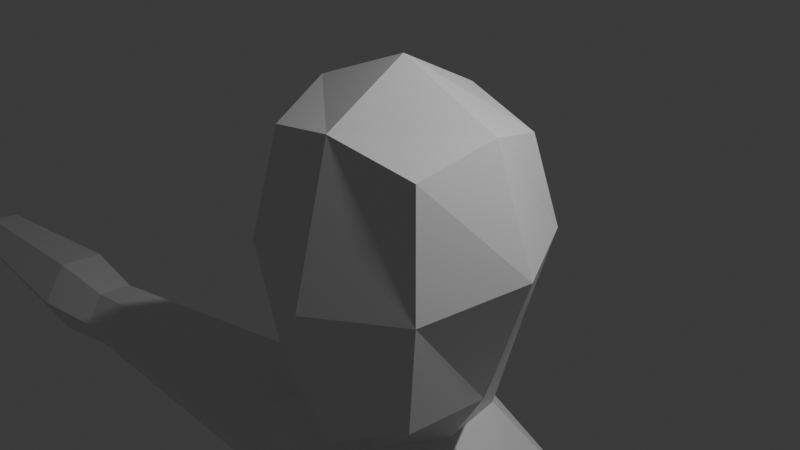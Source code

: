 # Source: lowpoly-head.blend  (saved by Blender 4.0.36; exported with 4.5.12 LTS)
import bpy
from mathutils import Matrix  # noqa: F401  (used for matrix-valued properties, if any)

bpy.ops.wm.read_factory_settings(use_empty=True)
scene = bpy.context.scene
scene.name = 'Scene'

# ---- collections
col_collection = bpy.data.collections.new('Collection'); scene.collection.children.link(col_collection)

# ---- materials (node trees are filled in below, after node groups)
mat_material = bpy.data.materials.new('Material')
mat_material.alpha_threshold = 0.0
mat_material.use_transparent_shadow = False
mat_material.roughness = 0.5
mat_material.line_color = (0.0, 0.0, 0.0, 1.0)

# ---- material node trees
mat_material.use_nodes = True; mat_material.node_tree.nodes.clear()
_N = mat_material.node_tree.nodes; _L = mat_material.node_tree.links
n0 = _N.new('ShaderNodeOutputMaterial'); n0.name = 'Material Output'; n0.location = (300, 300)
n1 = _N.new('ShaderNodeBsdfPrincipled'); n1.name = 'Principled BSDF'; n1.location = (10, 300)
n1.inputs[3].default_value = 1.45
_L.new(n1.outputs[0], n0.inputs[0])
n0.is_active_output = True

# ---- world
world_world = bpy.data.worlds.new('World'); scene.world = world_world
world_world.use_nodes = True; world_world.node_tree.nodes.clear()
_N = world_world.node_tree.nodes; _L = world_world.node_tree.links
n0 = _N.new('ShaderNodeOutputWorld'); n0.name = 'World Output'; n0.location = (300, 300)
n1 = _N.new('ShaderNodeBackground'); n1.name = 'Background'; n1.location = (10, 300)
n1.inputs[0].default_value = (0.05088, 0.05088, 0.05088, 1.0)
_L.new(n1.outputs[0], n0.inputs[0])
n0.is_active_output = True
world_world.color = (0.05088, 0.05088, 0.05088)
world_world.use_sun_shadow = False
world_world.sun_shadow_jitter_overblur = 0.0

# ---- cameras
cam_camera = bpy.data.cameras.new('Camera')
cam_camera.clip_end = 100.0
cam_camera.ortho_scale = 7.314

# ---- lights
light_light = bpy.data.lights.new('Light', 'POINT')
light_light.transmission_factor = 0.0
light_light.use_soft_falloff = False
light_light.energy = 1000.0
light_light.shadow_soft_size = 0.1
light_light.shadow_maximum_resolution = 0.006
light_light.use_absolute_resolution = True

# ---- meshes
me_cube = bpy.data.meshes.new('Cube')
me_cube.from_pydata([(1.0, 0.8439, 1.0), (1.0, 0.838, -1.057), (1.0, -0.7397, 0.943), (1.0, -0.809, -1.727), (0.0, 1.015, -1.282), (1.225, 1.021, 0.0), (1.225, -0.9481, -0.3581), (0.0, -0.917, 1.168), (1.225, 0.05503, 1.225), (0.0, -1.019, -2.272), (0.0, 1.021, 1.225), (1.225, 0.01799, -1.583), (0.0, 1.421, 0.0), (1.732, 0.04914, -0.05696), (0.0, -0.00489, -2.311), (0.0, -1.371, -0.5792), (0.0, 0.05503, 1.732), (0.0, 1.015, -1.282), (1.225, 0.01799, -1.583), (1.0, 0.838, -1.057), (0.0, -0.00489, -2.311), (0.0, 1.015, -1.282), (1.225, 0.01799, -1.583), (1.0, 0.838, -1.057), (0.0, -0.3543, -2.311), (0.0, 1.577, -3.344), (2.162, -0.1834, -3.318), (1.765, 1.264, -3.334), (0.0, -0.9361, -3.321), (0.0, 1.047, -2.191), (0.0, -0.4195, -2.677), (0.6025, 0.8693, -2.363), (0.7379, 0.04933, -2.359), (0.0, 1.577, -3.344), (2.162, -0.1834, -3.318), (1.765, 1.264, -3.334), (0.0, -0.9361, -3.321), (0.0, 1.521, -4.813), (2.308, -0.3792, -4.793), (1.906, 1.174, -4.804), (0.0, -1.186, -4.797), (0.0, 1.189, -6.544), (1.716, -0.2075, -6.544), (1.401, 0.9411, -6.544), (0.0, -0.8048, -5.95), (0.0, 1.19, -8.376), (1.716, -0.2078, -8.376), (1.401, 0.9414, -8.376), (0.0, -0.8053, -8.376), (2.026, 1.294, -4.319), (0.0, 1.653, -4.319), (2.481, -0.2828, -4.319), (0.0, -1.23, -4.319), (0.0, 1.347, -9.441), (1.996, -0.2789, -9.441), (1.63, 1.058, -9.441), (0.0, -0.9739, -9.441), (3.336, 0.1092, -3.382), (3.123, 0.9402, -3.428), (3.007, 1.312, -4.194), (3.103, 0.8533, -4.913), (3.315, 0.02222, -4.868), (3.432, -0.3498, -4.102), (3.336, 0.1092, -3.382), (3.123, 0.9402, -3.428), (3.007, 1.312, -4.194), (3.103, 0.8533, -4.913), (3.315, 0.02222, -4.868), (3.432, -0.3498, -4.102), (6.884, 0.03779, -3.796), (6.875, 0.5484, -3.823), (6.858, 0.78, -4.279), (6.851, 0.5008, -4.708), (6.861, -0.009816, -4.68), (6.877, -0.2413, -4.225), (7.99, -0.0135, -3.688), (7.977, 0.653, -3.723), (7.955, 0.9551, -4.318), (7.946, 0.5908, -4.877), (7.959, -0.07563, -4.842), (7.981, -0.3778, -4.247), (10.95, 0.1481, -3.985), (10.94, 0.5732, -4.008), (10.93, 0.7659, -4.388), (10.92, 0.5336, -4.744), (10.93, 0.1085, -4.722), (10.95, -0.0842, -4.342)], [], [(14, 11, 3, 9), (13, 8, 2, 6), (12, 10, 0, 5), (4, 12, 5, 1), (11, 13, 6, 3), (1, 5, 13, 11), (5, 0, 8, 13), (4, 1, 19, 17), (11, 14, 20, 18), (3, 6, 15, 9), (6, 2, 7, 15), (8, 16, 7, 2), (0, 10, 16, 8), (17, 19, 23, 21), (1, 11, 18, 19), (19, 18, 22, 23), (18, 20, 24, 22), (25, 27, 35, 33), (29, 31, 27, 25), (31, 32, 26, 27), (32, 30, 28, 26), (22, 24, 30, 32), (23, 22, 32, 31), (21, 23, 31, 29), (34, 51, 62, 57), (50, 49, 39, 37), (27, 26, 34, 35), (26, 28, 36, 34), (51, 52, 40, 38), (42, 44, 48, 46), (37, 39, 43, 41), (39, 38, 42, 43), (38, 40, 44, 42), (46, 48, 56, 54), (41, 43, 47, 45), (43, 42, 46, 47), (34, 36, 52, 51), (33, 35, 49, 50), (35, 34, 57, 58), (53, 55, 54, 56), (45, 47, 55, 53), (47, 46, 54, 55), (61, 60, 66, 67), (59, 58, 64, 65), (49, 35, 58, 59), (38, 39, 60, 61), (39, 49, 59, 60), (51, 38, 61, 62), (67, 66, 72, 73), (65, 64, 70, 71), (58, 57, 63, 64), (57, 62, 68, 63), (62, 61, 67, 68), (60, 59, 65, 66), (74, 73, 79, 80), (69, 74, 80, 75), (64, 63, 69, 70), (63, 68, 74, 69), (68, 67, 73, 74), (66, 65, 71, 72), (80, 79, 85, 86), (75, 80, 86, 81), (72, 71, 77, 78), (71, 70, 76, 77), (73, 72, 78, 79), (70, 69, 75, 76), (83, 86, 85, 84), (82, 81, 86, 83), (78, 77, 83, 84), (77, 76, 82, 83), (79, 78, 84, 85), (76, 75, 81, 82)])
_uv = me_cube.uv_layers.new(name='UVMap')
_uv.uv.foreach_set('vector', [0.25, 0.625, 0.375, 0.625, 0.375, 0.75, 0.25, 0.75, 0.5, 0.625, 0.625, 0.625, 0.625, 0.75, 0.5, 0.75, 0.5, 0.375, 0.625, 0.375, 0.625, 0.5, 0.5, 0.5, 0.375, 0.375, 0.5, 0.375, 0.5, 0.5, 0.375, 0.5, 0.375, 0.625, 0.5, 0.625, 0.5, 0.75, 0.375, 0.75, 0.375, 0.5, 0.5, 0.5, 0.5, 0.625, 0.375, 0.625, 0.5, 0.5, 0.625, 0.5, 0.625, 0.625, 0.5, 0.625, 0.375, 0.375, 0.375, 0.5, 0.375, 0.5, 0.375, 0.375, 0.375, 0.625, 0.25, 0.625, 0.25, 0.625, 0.375, 0.625, 0.375, 0.75, 0.5, 0.75, 0.5, 0.875, 0.375, 0.875, 0.5, 0.75, 0.625, 0.75, 0.625, 0.875, 0.5, 0.875, 0.625, 0.625, 0.75, 0.625, 0.75, 0.75, 0.625, 0.75, 0.625, 0.5, 0.75, 0.5, 0.75, 0.625, 0.625, 0.625, 0.375, 0.375, 0.375, 0.5, 0.375, 0.5, 0.375, 0.375, 0.375, 0.5, 0.375, 0.625, 0.375, 0.625, 0.375, 0.5, 0.375, 0.5, 0.375, 0.625, 0.375, 0.625, 0.375, 0.5, 0.375, 0.625, 0.25, 0.625, 0.25, 0.625, 0.375, 0.625, 0.375, 0.375, 0.375, 0.5, 0.375, 0.5, 0.375, 0.375, 0.375, 0.375, 0.375, 0.5, 0.375, 0.5, 0.375, 0.375, 0.375, 0.5, 0.375, 0.625, 0.375, 0.625, 0.375, 0.5, 0.375, 0.625, 0.25, 0.625, 0.25, 0.625, 0.375, 0.625, 0.375, 0.625, 0.25, 0.625, 0.25, 0.625, 0.375, 0.625, 0.375, 0.5, 0.375, 0.625, 0.375, 0.625, 0.375, 0.5, 0.375, 0.375, 0.375, 0.5, 0.375, 0.5, 0.375, 0.375, 0.375, 0.625, 0.375, 0.625, 0.375, 0.625, 0.375, 0.625, 0.375, 0.375, 0.375, 0.5, 0.375, 0.5, 0.375, 0.375, 0.375, 0.5, 0.375, 0.625, 0.375, 0.625, 0.375, 0.5, 0.375, 0.625, 0.25, 0.625, 0.25, 0.625, 0.375, 0.625, 0.375, 0.625, 0.25, 0.625, 0.25, 0.625, 0.375, 0.625, 0.375, 0.625, 0.25, 0.625, 0.25, 0.625, 0.375, 0.625, 0.375, 0.375, 0.375, 0.5, 0.375, 0.5, 0.375, 0.375, 0.375, 0.5, 0.375, 0.625, 0.375, 0.625, 0.375, 0.5, 0.375, 0.625, 0.25, 0.625, 0.25, 0.625, 0.375, 0.625, 0.375, 0.625, 0.25, 0.625, 0.25, 0.625, 0.375, 0.625, 0.375, 0.375, 0.375, 0.5, 0.375, 0.5, 0.375, 0.375, 0.375, 0.5, 0.375, 0.625, 0.375, 0.625, 0.375, 0.5, 0.375, 0.625, 0.25, 0.625, 0.25, 0.625, 0.375, 0.625, 0.375, 0.375, 0.375, 0.5, 0.375, 0.5, 0.375, 0.375, 0.375, 0.5, 0.375, 0.625, 0.375, 0.625, 0.375, 0.5, 0.25, 0.5, 0.375, 0.5, 0.375, 0.625, 0.25, 0.625, 0.375, 0.375, 0.375, 0.5, 0.375, 0.5, 0.375, 0.375, 0.375, 0.5, 0.375, 0.625, 0.375, 0.625, 0.375, 0.5, 0.375, 0.625, 0.375, 0.5, 0.375, 0.5, 0.375, 0.625, 0.375, 0.5, 0.375, 0.5, 0.375, 0.5, 0.375, 0.5, 0.375, 0.5, 0.375, 0.5, 0.375, 0.5, 0.375, 0.5, 0.375, 0.625, 0.375, 0.5, 0.375, 0.5, 0.375, 0.625, 0.375, 0.5, 0.375, 0.5, 0.375, 0.5, 0.375, 0.5, 0.375, 0.625, 0.375, 0.625, 0.375, 0.625, 0.375, 0.625, 0.375, 0.625, 0.375, 0.5, 0.375, 0.5, 0.375, 0.625, 0.375, 0.5, 0.375, 0.5, 0.375, 0.5, 0.375, 0.5, 0.375, 0.5, 0.375, 0.625, 0.375, 0.625, 0.375, 0.5, 0.375, 0.625, 0.375, 0.625, 0.375, 0.625, 0.375, 0.625, 0.375, 0.625, 0.375, 0.625, 0.375, 0.625, 0.375, 0.625, 0.375, 0.5, 0.375, 0.5, 0.375, 0.5, 0.375, 0.5, 0.375, 0.625, 0.375, 0.625, 0.375, 0.625, 0.375, 0.625, 0.375, 0.625, 0.375, 0.625, 0.375, 0.625, 0.375, 0.625, 0.375, 0.5, 0.375, 0.625, 0.375, 0.625, 0.375, 0.5, 0.375, 0.625, 0.375, 0.625, 0.375, 0.625, 0.375, 0.625, 0.375, 0.625, 0.375, 0.625, 0.375, 0.625, 0.375, 0.625, 0.375, 0.5, 0.375, 0.5, 0.375, 0.5, 0.375, 0.5, 0.375, 0.625, 0.375, 0.625, 0.375, 0.625, 0.375, 0.625, 0.375, 0.625, 0.375, 0.625, 0.375, 0.625, 0.375, 0.625, 0.375, 0.5, 0.375, 0.5, 0.375, 0.5, 0.375, 0.5, 0.375, 0.5, 0.375, 0.5, 0.375, 0.5, 0.375, 0.5, 0.375, 0.625, 0.375, 0.5, 0.375, 0.5, 0.375, 0.625, 0.375, 0.5, 0.375, 0.625, 0.375, 0.625, 0.375, 0.5, 0.375, 0.5, 0.375, 0.625, 0.375, 0.625, 0.375, 0.5, 0.375, 0.5, 0.375, 0.625, 0.375, 0.625, 0.375, 0.5, 0.375, 0.5, 0.375, 0.5, 0.375, 0.5, 0.375, 0.5, 0.375, 0.5, 0.375, 0.5, 0.375, 0.5, 0.375, 0.5, 0.375, 0.625, 0.375, 0.5, 0.375, 0.5, 0.375, 0.625, 0.375, 0.5, 0.375, 0.625, 0.375, 0.625, 0.375, 0.5])
me_cube.materials.append(mat_material)
me_cube.use_mirror_vertex_groups = False
me_cube.update()
me_cube_001 = bpy.data.meshes.new('Cube.001')
me_cube_001.from_pydata([(-0.6898, -0.2724, -0.9041), (-0.7737, -0.274, 0.9177), (-0.6551, 0.2418, -1.0), (-0.7738, 0.2737, 0.9176), (0.6551, -0.2451, -1.0), (0.74, -0.2718, 0.8673), (0.6551, 0.2418, -1.0), (0.7405, 0.276, 0.867), (0.3276, 0.2418, -1.0), (0.0, 0.2418, -1.0), (-0.3276, 0.2418, -1.0), (-0.3908, 0.2735, 1.011), (0.002742, 0.2736, 1.012), (0.3839, 0.2736, 0.9916), (-0.3942, -0.3258, -0.9041), (0.0, -0.2451, -1.0), (0.3276, -0.3043, -1.0), (0.3858, -0.3396, 0.9904), (0.002786, -0.2739, 1.012), (-0.3907, -0.3406, 1.01), (-1.092, -0.2658, -0.4783), (-0.7986, -0.3008, 0.2997), (-0.7764, 0.2775, 0.3333), (-0.7764, 0.2775, -0.3333), (0.7764, 0.2775, 0.3333), (0.7764, 0.2775, -0.3333), (0.7772, -0.2766, 0.3339), (0.7772, -0.2766, -0.3327), (0.4078, -0.3885, 0.3486), (0.4078, -0.3885, -0.318), (0.0007515, -0.2766, 0.3339), (0.0007515, -0.2766, -0.3327), (-0.4313, -0.4018, 0.313), (-0.4313, -0.4018, -0.2887), (-0.3882, 0.2775, 0.3333), (-0.3882, 0.2775, -0.3333), (0.0, 0.2775, 0.3333), (0.0, 0.2775, -0.3333), (0.3882, 0.2775, 0.3333), (0.3882, 0.2775, -0.3333), (-0.4416, 0.1964, 1.078), (-0.7229, 0.1967, 1.009), (-0.7229, -0.2058, 1.009), (-0.4415, -0.2541, 1.078), (0.6798, 0.1981, 0.9699), (0.4311, 0.1947, 1.061), (0.434, -0.2466, 1.06), (0.681, -0.1997, 0.9699), (0.3372, 0.1936, 1.082), (0.05349, 0.1967, 1.088), (0.05349, -0.2058, 1.088), (0.3398, -0.2469, 1.081), (-0.05323, 0.1966, 1.092), (-0.3351, 0.1963, 1.093), (-0.3352, -0.2539, 1.094), (-0.05323, -0.2059, 1.092), (-0.7229, 0.1967, 1.009), (-0.4416, 0.1964, 1.078), (-0.7229, -0.2058, 1.009), (-0.4415, -0.2541, 1.078), (0.4311, 0.1947, 1.061), (0.6798, 0.1981, 0.9699), (0.434, -0.2466, 1.06), (0.681, -0.1997, 0.9699), (0.05349, 0.1967, 1.088), (0.3372, 0.1936, 1.082), (0.05349, -0.2058, 1.088), (0.3398, -0.2469, 1.081), (-0.3351, 0.1963, 1.093), (-0.05323, 0.1966, 1.092), (-0.3352, -0.2539, 1.094), (-0.05323, -0.2059, 1.092), (-0.7229, 0.1967, 1.009), (-0.4416, 0.1964, 1.078), (-0.7229, -0.2058, 1.009), (-0.4415, -0.2541, 1.078), (0.4311, 0.1947, 1.061), (0.6798, 0.1981, 0.9699), (0.434, -0.2466, 1.06), (0.681, -0.1997, 0.9699), (0.05349, 0.1967, 1.088), (0.3372, 0.1936, 1.082), (0.05349, -0.2058, 1.088), (0.3398, -0.2469, 1.081), (-0.3351, 0.1963, 1.093), (-0.05323, 0.1966, 1.092), (-0.3352, -0.2539, 1.094), (-0.05323, -0.2059, 1.092), (-0.7228, 0.09718, 2.386), (-0.4281, 0.09314, 2.361), (-0.7028, -0.2164, 2.218), (-0.3894, -0.2298, 2.205), (0.4095, 0.09234, 2.112), (0.6768, 0.09937, 2.147), (0.4316, -0.2287, 1.998), (0.6932, -0.2062, 1.997), (0.05211, 0.09667, 2.553), (0.335, 0.09718, 2.557), (0.06021, -0.2067, 2.368), (0.3464, -0.268, 2.38), (-0.3347, 0.09717, 2.708), (-0.05323, 0.09717, 2.708), (-0.32, -0.2724, 2.522), (-0.04228, -0.2241, 2.522), (-0.7038, 0.1753, 1.497), (-0.7038, 0.1753, 1.901), (-0.457, 0.1742, 1.921), (-0.457, 0.1742, 1.537), (-0.6841, -0.1549, 1.493), (-0.6841, -0.1549, 1.897), (-0.4364, -0.1979, 1.533), (-0.4364, -0.1979, 1.917), (-0.06791, 0.1752, 1.663), (-0.06791, 0.1752, 2.137), (-0.04821, -0.1549, 2.133), (-0.04821, -0.1549, 1.659), (-0.3165, 0.1742, 1.663), (-0.3165, 0.1742, 2.137), (-0.2959, -0.198, 1.659), (-0.2959, -0.198, 2.133), (0.07259, 0.1752, 1.606), (0.07259, 0.1752, 2.037), (0.3183, 0.1743, 2.033), (0.3177, 0.1743, 1.598), (0.09229, -0.1549, 1.603), (0.09229, -0.1549, 2.033), (0.3383, -0.1978, 1.594), (0.3375, -0.1978, 2.03), (0.4417, 0.1755, 1.436), (0.4411, 0.1755, 1.756), (0.6661, 0.1781, 1.734), (0.6661, 0.1781, 1.386), (0.4626, -0.1967, 1.432), (0.462, -0.1967, 1.752), (0.6858, -0.152, 1.383), (0.6858, -0.152, 1.73), (-0.6898, -0.01423, -0.9041), (-0.7736, 0.04774, 0.9184), (0.6551, 0.04098, -1.0), (0.7378, 0.05017, 0.8684), (0.3833, 0.02082, 0.993), (0.00294, 0.0477, 1.013), (-0.391, 0.02027, 1.011), (-0.3276, 0.01655, -1.0), (0.0, 0.04098, -1.0), (0.3276, 0.01655, -1.0), (0.7764, 0.04861, -0.3333), (0.7764, 0.04861, 0.3333), (-0.7993, -0.00734, -0.3025), (-0.7993, -0.00734, 0.2992), (-0.7229, 0.03067, 1.009), (-0.4416, 0.01048, 1.078), (0.4312, 0.01137, 1.061), (0.6798, 0.03335, 0.9701), (0.05349, 0.03066, 1.088), (0.3372, 0.01067, 1.082), (-0.3352, 0.01045, 1.093), (-0.05323, 0.03065, 1.092), (-0.7229, 0.03067, 1.009), (-0.4416, 0.01048, 1.078), (0.4312, 0.01137, 1.061), (0.6798, 0.03335, 0.9701), (0.05349, 0.03066, 1.088), (0.3372, 0.01067, 1.082), (-0.3352, 0.01045, 1.093), (-0.05323, 0.03065, 1.092), (-0.7229, 0.03067, 1.009), (-0.4416, 0.01048, 1.078), (0.4312, 0.01137, 1.061), (0.6798, 0.03335, 0.9701), (0.05349, 0.03066, 1.088), (0.3372, 0.01067, 1.082), (-0.3352, 0.01045, 1.093), (-0.05323, 0.03065, 1.092), (-0.7229, -0.0688, 2.386), (-0.4222, -0.07611, 2.361), (0.4196, -0.06488, 2.112), (0.6777, -0.06477, 2.147), (0.05291, -0.06803, 2.554), (0.335, -0.08901, 2.557), (-0.3347, -0.08902, 2.708), (-0.05323, -0.06883, 2.708), (-0.4491, 0.02001, 1.536), (-0.4491, 0.02001, 1.92), (-0.6949, 0.04012, 1.495), (-0.6949, 0.04012, 1.899), (-0.3086, 0.01999, 1.661), (-0.3086, 0.01999, 2.136), (-0.05896, 0.0401, 1.661), (-0.05896, 0.0401, 2.135), (0.3256, 0.02011, 1.597), (0.3258, 0.0201, 2.032), (0.08154, 0.04011, 1.605), (0.08154, 0.04011, 2.035), (0.6751, 0.04297, 1.385), (0.6751, 0.04297, 1.732), (0.4498, 0.02123, 1.434), (0.4492, 0.02127, 1.754), (-0.6898, -0.01423, -0.9041), (-0.6898, -0.2724, -0.9041), (-0.3942, -0.3258, -0.9041), (-0.4313, -0.4018, -0.2887), (-0.7986, -0.3008, 0.2997), (-0.4313, -0.4018, 0.313), (-0.7993, -0.00734, -0.3025), (-0.7993, -0.00734, 0.2992), (-1.028, -0.5122, -0.444), (-0.8696, -0.5447, -0.5), (-0.7643, -0.5542, -0.1687), (-0.8411, -0.4679, 0.2064), (-0.6442, -0.5219, 0.1443), (-1.03, -0.2302, -0.1436), (-0.9095, -0.1979, 0.1694), (-1.092, -0.2658, -0.4783), (-1.028, -0.5122, -0.444), (-0.8696, -0.5447, -0.5), (-0.7643, -0.5542, -0.1687), (-0.8411, -0.4679, 0.2064), (-0.6442, -0.5219, 0.1443), (-1.03, -0.2302, -0.1436), (-0.9095, -0.1979, 0.1694), (-1.092, -0.2658, -0.4783), (-1.028, -0.5122, -0.444), (-0.8696, -0.5447, -0.5), (-0.7643, -0.5542, -0.1687), (-1.092, -0.2658, -0.4783), (-0.8411, -0.4679, 0.2064), (-0.6442, -0.5219, 0.1443), (-1.03, -0.2302, -0.1436), (-0.9095, -0.1979, 0.1694), (-1.092, -0.2658, -0.4783), (-1.028, -0.5122, -0.444), (-0.8696, -0.5447, -0.5), (-0.7643, -0.5542, -0.1687), (-0.8411, -0.4679, 0.2064), (-0.6442, -0.5219, 0.1443), (-1.03, -0.2302, -0.1436), (-0.9095, -0.1979, 0.1694), (-1.028, -0.5122, -0.444), (-0.8696, -0.5447, -0.5), (-0.7643, -0.5542, -0.1687), (-0.8411, -0.4679, 0.2064), (-0.6442, -0.5219, 0.1443), (-1.03, -0.2302, -0.1436), (-0.9095, -0.1979, 0.1694), (-1.328, -0.7857, 0.7299), (-1.41, -0.7991, 0.6126), (-1.228, -0.9432, 0.6924), (-1.323, -0.9058, 0.7512), (-1.405, -0.9192, 0.6339), (-1.31, -0.9566, 0.575), (-1.396, -0.9658, 0.4847), (-1.47, -0.9424, 0.536), (-1.473, -0.8342, 0.5169), (-0.6442, -0.5219, 0.1443), (-0.8411, -0.4679, 0.2064), (-0.6442, -0.5219, 0.1443), (-0.8411, -0.4679, 0.2064), (-0.6442, -0.5219, 0.1443), (-0.8411, -0.4679, 0.2064), (-0.6442, -0.5219, 0.1443), (-0.8411, -0.4679, 0.2064), (-0.6442, -0.5219, 0.1443), (-1.092, -0.2658, -0.4783), (-1.028, -0.5122, -0.444), (-0.8696, -0.5447, -0.5), (-0.7643, -0.5542, -0.1687), (-0.9095, -0.1979, 0.1694), (-0.9095, -0.1979, 0.1694), (-1.028, -0.5122, -0.444), (-1.03, -0.2302, -0.1436), (-1.03, -0.2302, -0.1436), (-0.8411, -0.4679, 0.2064), (-1.092, -0.2658, -0.4783), (-0.8696, -0.5447, -0.5), (-0.7643, -0.5542, -0.1687), (-1.03, -0.2302, -0.1436), (-1.092, -0.2658, -0.4783), (-0.6442, -0.5219, 0.1443), (-0.8696, -0.5447, -0.5), (-0.8411, -0.4679, 0.2064), (-0.7643, -0.5542, -0.1687), (-1.028, -0.5122, -0.444), (-1.157, -0.5255, 0.6099), (-0.9095, -0.1979, 0.1694), (-1.259, -0.558, 0.3321), (-0.6442, -0.5219, 0.1443), (-1.289, -0.7739, 0.1055), (-0.8411, -0.4679, 0.2064), (-1.134, -0.8046, 0.04879), (-1.294, -0.575, 0.0906), (-1.056, -0.8327, 0.2867), (-1.396, -0.9658, 0.4847), (-1.31, -0.9566, 0.575), (-0.9592, -0.8019, 0.5695), (-1.228, -0.9432, 0.6924), (-1.032, -0.7042, 0.6187), (-1.323, -0.9058, 0.7512), (-1.473, -0.8342, 0.5169), (-1.47, -0.9424, 0.536), (-1.41, -0.7991, 0.6126), (-1.328, -0.7857, 0.7299)], [], [(149, 137, 3, 22), (38, 13, 7, 24), (147, 139, 5, 26), (32, 19, 1, 21), (145, 138, 4, 16), (136, 143, 14, 0), (143, 144, 15, 14), (144, 145, 16, 15), (26, 5, 17, 28), (28, 17, 18, 30), (30, 18, 19, 32), (22, 3, 11, 34), (34, 11, 12, 36), (36, 12, 13, 38), (9, 37, 39, 8), (37, 36, 38, 39), (10, 35, 37, 9), (35, 34, 36, 37), (2, 23, 35, 10), (23, 22, 34, 35), (15, 31, 33, 14), (31, 30, 32, 33), (16, 29, 31, 15), (29, 28, 30, 31), (4, 27, 29, 16), (27, 26, 28, 29), (32, 21, 202, 203), (33, 32, 203, 201), (138, 146, 27, 4), (146, 147, 26, 27), (8, 39, 25, 6), (39, 38, 24, 25), (136, 148, 23, 2), (148, 149, 22, 23), (150, 42, 58, 158), (3, 41, 40, 11), (137, 150, 41, 3), (19, 43, 42, 1), (142, 151, 43, 19), (44, 45, 60, 61), (13, 45, 44, 7), (140, 152, 45, 13), (5, 47, 46, 17), (139, 153, 47, 5), (40, 41, 56, 57), (12, 49, 48, 13), (141, 154, 49, 12), (17, 51, 50, 18), (140, 155, 51, 17), (157, 52, 69, 165), (11, 53, 52, 12), (142, 156, 53, 11), (18, 55, 54, 19), (141, 157, 55, 18), (61, 60, 76, 77), (163, 65, 81, 171), (159, 57, 73, 167), (66, 67, 83, 82), (48, 49, 64, 65), (152, 46, 62, 160), (52, 53, 68, 69), (42, 43, 59, 58), (154, 50, 66, 162), (46, 47, 63, 62), (156, 54, 70, 164), (151, 40, 57, 159), (50, 51, 67, 66), (153, 44, 61, 161), (54, 55, 71, 70), (155, 48, 65, 163), (185, 109, 90, 174), (122, 121, 96, 97), (189, 113, 101, 181), (106, 105, 88, 89), (69, 68, 84, 85), (160, 62, 78, 168), (164, 70, 86, 172), (62, 63, 79, 78), (70, 71, 87, 86), (161, 61, 77, 169), (57, 56, 72, 73), (165, 69, 85, 173), (65, 64, 80, 81), (158, 58, 74, 166), (162, 66, 82, 170), (58, 59, 75, 74), (175, 174, 90, 91), (177, 176, 94, 95), (179, 178, 98, 99), (181, 180, 102, 103), (193, 125, 98, 178), (109, 111, 91, 90), (125, 127, 99, 98), (183, 106, 89, 175), (191, 122, 97, 179), (130, 129, 92, 93), (113, 117, 100, 101), (197, 133, 94, 176), (187, 119, 102, 180), (133, 135, 95, 94), (119, 114, 103, 102), (195, 130, 93, 177), (167, 73, 107, 182), (182, 107, 106, 183), (74, 75, 110, 108), (108, 110, 111, 109), (73, 72, 104, 107), (107, 104, 105, 106), (166, 74, 108, 184), (184, 108, 109, 185), (86, 87, 115, 118), (118, 115, 114, 119), (172, 86, 118, 186), (186, 118, 119, 187), (85, 84, 116, 112), (112, 116, 117, 113), (173, 85, 112, 188), (188, 112, 113, 189), (171, 81, 123, 190), (190, 123, 122, 191), (82, 83, 126, 124), (124, 126, 127, 125), (170, 82, 124, 192), (192, 124, 125, 193), (81, 80, 120, 123), (123, 120, 121, 122), (169, 77, 131, 194), (194, 131, 130, 195), (78, 79, 134, 132), (132, 134, 135, 133), (168, 78, 132, 196), (196, 132, 133, 197), (77, 76, 128, 131), (131, 128, 129, 130), (128, 196, 197, 129), (76, 168, 196, 128), (134, 194, 195, 135), (79, 169, 194, 134), (120, 192, 193, 121), (80, 170, 192, 120), (126, 190, 191, 127), (83, 171, 190, 126), (115, 188, 189, 114), (87, 173, 188, 115), (116, 186, 187, 117), (84, 172, 186, 116), (104, 184, 185, 105), (72, 166, 184, 104), (110, 182, 183, 111), (75, 167, 182, 110), (135, 195, 177, 95), (117, 187, 180, 100), (129, 197, 176, 92), (127, 191, 179, 99), (111, 183, 175, 91), (121, 193, 178, 96), (101, 100, 180, 181), (97, 96, 178, 179), (93, 92, 176, 177), (89, 88, 174, 175), (64, 162, 170, 80), (56, 158, 166, 72), (71, 165, 173, 87), (63, 161, 169, 79), (68, 164, 172, 84), (60, 160, 168, 76), (114, 189, 181, 103), (105, 185, 174, 88), (51, 155, 163, 67), (47, 153, 161, 63), (43, 151, 159, 59), (53, 156, 164, 68), (49, 154, 162, 64), (45, 152, 160, 60), (59, 159, 167, 75), (67, 163, 171, 83), (12, 52, 157, 141), (19, 54, 156, 142), (55, 157, 165, 71), (13, 48, 155, 140), (18, 50, 154, 141), (7, 44, 153, 139), (17, 46, 152, 140), (11, 40, 151, 142), (1, 42, 150, 137), (41, 150, 158, 56), (0, 14, 200, 199), (148, 136, 198, 204), (25, 24, 147, 146), (6, 25, 146, 138), (9, 8, 145, 144), (10, 9, 144, 143), (2, 10, 143, 136), (8, 6, 138, 145), (24, 7, 139, 147), (21, 1, 137, 149), (202, 205, 212, 209), (198, 199, 206, 20), (204, 198, 20, 211), (200, 201, 208, 207), (14, 33, 201, 200), (149, 148, 204, 205), (21, 149, 205, 202), (136, 0, 199, 198), (209, 212, 220, 217), (20, 206, 214, 213), (211, 20, 213, 219), (207, 208, 216, 215), (203, 202, 209, 210), (201, 203, 210, 208), (199, 200, 207, 206), (205, 204, 211, 212), (217, 220, 229, 226), (213, 214, 222, 221), (219, 213, 221, 228), (215, 216, 224, 223), (208, 210, 218, 216), (206, 207, 215, 214), (212, 211, 219, 220), (221, 222, 231, 230), (228, 221, 230, 236), (223, 224, 233, 232), (229, 228, 236, 237), (216, 218, 227, 224), (214, 215, 223, 222), (220, 219, 228, 229), (232, 233, 240, 239), (237, 236, 243, 244), (231, 232, 239, 238), (233, 235, 242, 240), (226, 229, 237, 234), (224, 227, 235, 233), (222, 223, 232, 231), (236, 230, 225, 243), (230, 231, 238, 225), (234, 237, 244, 241), (297, 301, 245, 248), (298, 299, 252, 253), (300, 298, 253, 246), (292, 293, 250, 251), (252, 249, 246, 253), (249, 248, 245, 246), (250, 247, 248, 249), (251, 250, 249, 252), (226, 234, 261, 259), (227, 218, 256, 258), (240, 242, 262, 266), (217, 226, 259, 257), (218, 210, 254, 256), (243, 225, 263, 271), (209, 217, 257, 255), (244, 243, 271, 267), (210, 209, 255, 254), (239, 240, 266, 265), (241, 244, 267, 272), (238, 239, 265, 264), (234, 241, 272, 261), (225, 238, 264, 263), (242, 235, 260, 262), (235, 227, 258, 260), (254, 255, 257, 256), (256, 257, 259, 258), (258, 259, 261, 260), (262, 272, 280, 278), (272, 267, 268, 280), (263, 264, 269, 273), (271, 263, 273, 270), (260, 261, 272, 262), (280, 268, 284, 288), (273, 269, 282, 277), (270, 273, 277, 276), (274, 275, 281, 279), (266, 262, 278, 275), (264, 265, 274, 269), (267, 271, 270, 268), (265, 266, 275, 274), (276, 277, 290, 285), (279, 281, 291, 289), (284, 276, 285, 283), (282, 279, 289, 287), (278, 280, 288, 286), (275, 278, 286, 281), (269, 274, 279, 282), (268, 270, 276, 284), (283, 285, 300, 301), (287, 289, 292, 299), (291, 294, 295, 293), (294, 296, 297, 295), (277, 282, 287, 290), (288, 284, 283, 296), (286, 288, 296, 294), (281, 286, 294, 291), (301, 300, 246, 245), (299, 292, 251, 252), (293, 295, 247, 250), (295, 297, 248, 247), (289, 291, 293, 292), (285, 290, 298, 300), (290, 287, 299, 298), (296, 283, 301, 297)])
_uv = me_cube_001.uv_layers.new(name='UVMap')
_uv.uv.foreach_set('vector', [0.5417, 0.1469, 0.625, 0.1469, 0.625, 0.25, 0.5417, 0.25, 0.5417, 0.4375, 0.625, 0.4375, 0.625, 0.5, 0.5417, 0.5, 0.5417, 0.6031, 0.625, 0.6031, 0.625, 0.75, 0.5417, 0.75, 0.5417, 0.9375, 0.625, 0.9375, 0.625, 1.0, 0.5417, 1.0, 0.3125, 0.6031, 0.375, 0.6031, 0.375, 0.75, 0.3125, 0.75, 0.125, 0.6031, 0.1875, 0.6031, 0.1875, 0.75, 0.125, 0.75, 0.1875, 0.6031, 0.25, 0.6031, 0.25, 0.75, 0.1875, 0.75, 0.25, 0.6031, 0.3125, 0.6031, 0.3125, 0.75, 0.25, 0.75, 0.5417, 0.75, 0.625, 0.75, 0.625, 0.8125, 0.5417, 0.8125, 0.5417, 0.8125, 0.625, 0.8125, 0.625, 0.875, 0.5417, 0.875, 0.5417, 0.875, 0.625, 0.875, 0.625, 0.9375, 0.5417, 0.9375, 0.5417, 0.25, 0.625, 0.25, 0.625, 0.3125, 0.5417, 0.3125, 0.5417, 0.3125, 0.625, 0.3125, 0.625, 0.375, 0.5417, 0.375, 0.5417, 0.375, 0.625, 0.375, 0.625, 0.4375, 0.5417, 0.4375, 0.375, 0.375, 0.4583, 0.375, 0.4583, 0.4375, 0.375, 0.4375, 0.4583, 0.375, 0.5417, 0.375, 0.5417, 0.4375, 0.4583, 0.4375, 0.375, 0.3125, 0.4583, 0.3125, 0.4583, 0.375, 0.375, 0.375, 0.4583, 0.3125, 0.5417, 0.3125, 0.5417, 0.375, 0.4583, 0.375, 0.375, 0.25, 0.4583, 0.25, 0.4583, 0.3125, 0.375, 0.3125, 0.4583, 0.25, 0.5417, 0.25, 0.5417, 0.3125, 0.4583, 0.3125, 0.375, 0.875, 0.4583, 0.875, 0.4583, 0.9375, 0.375, 0.9375, 0.4583, 0.875, 0.5417, 0.875, 0.5417, 0.9375, 0.4583, 0.9375, 0.375, 0.8125, 0.4583, 0.8125, 0.4583, 0.875, 0.375, 0.875, 0.4583, 0.8125, 0.5417, 0.8125, 0.5417, 0.875, 0.4583, 0.875, 0.375, 0.75, 0.4583, 0.75, 0.4583, 0.8125, 0.375, 0.8125, 0.4583, 0.75, 0.5417, 0.75, 0.5417, 0.8125, 0.4583, 0.8125, 0.5417, 0.9375, 0.5417, 1.0, 0.5417, 1.0, 0.5417, 0.9375, 0.4583, 0.9375, 0.5417, 0.9375, 0.5417, 0.9375, 0.4583, 0.9375, 0.375, 0.6031, 0.4583, 0.6031, 0.4583, 0.75, 0.375, 0.75, 0.4583, 0.6031, 0.5417, 0.6031, 0.5417, 0.75, 0.4583, 0.75, 0.375, 0.4375, 0.4583, 0.4375, 0.4583, 0.5, 0.375, 0.5, 0.4583, 0.4375, 0.5417, 0.4375, 0.5417, 0.5, 0.4583, 0.5, 0.375, 0.1469, 0.4583, 0.1469, 0.4583, 0.25, 0.375, 0.25, 0.4583, 0.1469, 0.5417, 0.1469, 0.5417, 0.25, 0.4583, 0.25, 0.875, 0.6031, 0.875, 0.75, 0.875, 0.75, 0.875, 0.6043, 0.875, 0.5, 0.875, 0.5, 0.8125, 0.5, 0.8125, 0.5, 0.875, 0.6031, 0.875, 0.6031, 0.875, 0.5, 0.875, 0.5, 0.8125, 0.75, 0.8125, 0.75, 0.875, 0.75, 0.875, 0.75, 0.8125, 0.6031, 0.8125, 0.6031, 0.8125, 0.75, 0.8125, 0.75, 0.625, 0.5, 0.6875, 0.5, 0.6875, 0.5, 0.625, 0.5, 0.6875, 0.5, 0.6875, 0.5, 0.625, 0.5, 0.625, 0.5, 0.6875, 0.6031, 0.6875, 0.6031, 0.6875, 0.5, 0.6875, 0.5, 0.625, 0.75, 0.625, 0.75, 0.6875, 0.75, 0.6875, 0.75, 0.625, 0.6031, 0.625, 0.6031, 0.625, 0.75, 0.625, 0.75, 0.8125, 0.5, 0.875, 0.5, 0.875, 0.5, 0.8125, 0.5, 0.75, 0.5, 0.75, 0.5, 0.6875, 0.5, 0.6875, 0.5, 0.75, 0.6031, 0.75, 0.6031, 0.75, 0.5, 0.75, 0.5, 0.6875, 0.75, 0.6875, 0.75, 0.75, 0.75, 0.75, 0.75, 0.6875, 0.6031, 0.6875, 0.6031, 0.6875, 0.75, 0.6875, 0.75, 0.75, 0.6031, 0.75, 0.5, 0.75, 0.5, 0.75, 0.6043, 0.8125, 0.5, 0.8125, 0.5, 0.75, 0.5, 0.75, 0.5, 0.8125, 0.6031, 0.8125, 0.6031, 0.8125, 0.5, 0.8125, 0.5, 0.75, 0.75, 0.75, 0.75, 0.8125, 0.75, 0.8125, 0.75, 0.75, 0.6031, 0.75, 0.6031, 0.75, 0.75, 0.75, 0.75, 0.625, 0.5, 0.6875, 0.5, 0.6875, 0.5, 0.625, 0.5, 0.6875, 0.6043, 0.6875, 0.5, 0.6875, 0.5, 0.6875, 0.6031, 0.8125, 0.6043, 0.8125, 0.5, 0.8125, 0.5, 0.8125, 0.6031, 0.75, 0.75, 0.6875, 0.75, 0.6875, 0.75, 0.75, 0.75, 0.6875, 0.5, 0.75, 0.5, 0.75, 0.5, 0.6875, 0.5, 0.6875, 0.6031, 0.6875, 0.75, 0.6875, 0.75, 0.6875, 0.6043, 0.75, 0.5, 0.8125, 0.5, 0.8125, 0.5, 0.75, 0.5, 0.875, 0.75, 0.8125, 0.75, 0.8125, 0.75, 0.875, 0.75, 0.75, 0.6031, 0.75, 0.75, 0.75, 0.75, 0.75, 0.6043, 0.6875, 0.75, 0.625, 0.75, 0.625, 0.75, 0.6875, 0.75, 0.8125, 0.6031, 0.8125, 0.75, 0.8125, 0.75, 0.8125, 0.6043, 0.8125, 0.6031, 0.8125, 0.5, 0.8125, 0.5, 0.8125, 0.6043, 0.75, 0.75, 0.6875, 0.75, 0.6875, 0.75, 0.75, 0.75, 0.625, 0.6031, 0.625, 0.5, 0.625, 0.5, 0.625, 0.6043, 0.8125, 0.75, 0.75, 0.75, 0.75, 0.75, 0.8125, 0.75, 0.6875, 0.6031, 0.6875, 0.5, 0.6875, 0.5, 0.6875, 0.6043, 0.875, 0.6031, 0.875, 0.75, 0.875, 0.75, 0.875, 0.6031, 0.6875, 0.5, 0.75, 0.5, 0.75, 0.5, 0.6875, 0.5, 0.75, 0.6031, 0.75, 0.5, 0.75, 0.5, 0.75, 0.6031, 0.8125, 0.5, 0.875, 0.5, 0.875, 0.5, 0.8125, 0.5, 0.75, 0.5, 0.8125, 0.5, 0.8125, 0.5, 0.75, 0.5, 0.6875, 0.6043, 0.6875, 0.75, 0.6875, 0.75, 0.6875, 0.6031, 0.8125, 0.6043, 0.8125, 0.75, 0.8125, 0.75, 0.8125, 0.6031, 0.6875, 0.75, 0.625, 0.75, 0.625, 0.75, 0.6875, 0.75, 0.8125, 0.75, 0.75, 0.75, 0.75, 0.75, 0.8125, 0.75, 0.625, 0.6043, 0.625, 0.5, 0.625, 0.5, 0.625, 0.6031, 0.8125, 0.5, 0.875, 0.5, 0.875, 0.5, 0.8125, 0.5, 0.75, 0.6043, 0.75, 0.5, 0.75, 0.5, 0.75, 0.6031, 0.6875, 0.5, 0.75, 0.5, 0.75, 0.5, 0.6875, 0.5, 0.875, 0.6043, 0.875, 0.75, 0.875, 0.75, 0.875, 0.6031, 0.75, 0.6043, 0.75, 0.75, 0.75, 0.75, 0.75, 0.6031, 0.875, 0.75, 0.8125, 0.75, 0.8125, 0.75, 0.875, 0.75, 0.8125, 0.6031, 0.875, 0.6031, 0.875, 0.75, 0.8125, 0.75, 0.625, 0.6031, 0.6875, 0.6031, 0.6875, 0.75, 0.625, 0.75, 0.6875, 0.6031, 0.75, 0.6031, 0.75, 0.75, 0.6875, 0.75, 0.75, 0.6031, 0.8125, 0.6031, 0.8125, 0.75, 0.75, 0.75, 0.75, 0.6031, 0.75, 0.75, 0.75, 0.75, 0.75, 0.6031, 0.875, 0.75, 0.8125, 0.75, 0.8125, 0.75, 0.875, 0.75, 0.75, 0.75, 0.6875, 0.75, 0.6875, 0.75, 0.75, 0.75, 0.8125, 0.6031, 0.8125, 0.5, 0.8125, 0.5, 0.8125, 0.6031, 0.6875, 0.6031, 0.6875, 0.5, 0.6875, 0.5, 0.6875, 0.6031, 0.625, 0.5, 0.6875, 0.5, 0.6875, 0.5, 0.625, 0.5, 0.75, 0.5, 0.8125, 0.5, 0.8125, 0.5, 0.75, 0.5, 0.6875, 0.6031, 0.6875, 0.75, 0.6875, 0.75, 0.6875, 0.6031, 0.8125, 0.6031, 0.8125, 0.75, 0.8125, 0.75, 0.8125, 0.6031, 0.6875, 0.75, 0.625, 0.75, 0.625, 0.75, 0.6875, 0.75, 0.8125, 0.75, 0.75, 0.75, 0.75, 0.75, 0.8125, 0.75, 0.625, 0.6031, 0.625, 0.5, 0.625, 0.5, 0.625, 0.6031, 0.8125, 0.6031, 0.8125, 0.5, 0.8125, 0.5, 0.8125, 0.6031, 0.8125, 0.6031, 0.8125, 0.5, 0.8125, 0.5, 0.8125, 0.6031, 0.875, 0.75, 0.8125, 0.75, 0.8125, 0.75, 0.875, 0.75, 0.875, 0.75, 0.8125, 0.75, 0.8125, 0.75, 0.875, 0.75, 0.8125, 0.5, 0.875, 0.5, 0.875, 0.5, 0.8125, 0.5, 0.8125, 0.5, 0.875, 0.5, 0.875, 0.5, 0.8125, 0.5, 0.875, 0.6031, 0.875, 0.75, 0.875, 0.75, 0.875, 0.6031, 0.875, 0.6031, 0.875, 0.75, 0.875, 0.75, 0.875, 0.6031, 0.8125, 0.75, 0.75, 0.75, 0.75, 0.75, 0.8125, 0.75, 0.8125, 0.75, 0.75, 0.75, 0.75, 0.75, 0.8125, 0.75, 0.8125, 0.6031, 0.8125, 0.75, 0.8125, 0.75, 0.8125, 0.6031, 0.8125, 0.6031, 0.8125, 0.75, 0.8125, 0.75, 0.8125, 0.6031, 0.75, 0.5, 0.8125, 0.5, 0.8125, 0.5, 0.75, 0.5, 0.75, 0.5, 0.8125, 0.5, 0.8125, 0.5, 0.75, 0.5, 0.75, 0.6031, 0.75, 0.5, 0.75, 0.5, 0.75, 0.6031, 0.75, 0.6031, 0.75, 0.5, 0.75, 0.5, 0.75, 0.6031, 0.6875, 0.6031, 0.6875, 0.5, 0.6875, 0.5, 0.6875, 0.6031, 0.6875, 0.6031, 0.6875, 0.5, 0.6875, 0.5, 0.6875, 0.6031, 0.75, 0.75, 0.6875, 0.75, 0.6875, 0.75, 0.75, 0.75, 0.75, 0.75, 0.6875, 0.75, 0.6875, 0.75, 0.75, 0.75, 0.75, 0.6031, 0.75, 0.75, 0.75, 0.75, 0.75, 0.6031, 0.75, 0.6031, 0.75, 0.75, 0.75, 0.75, 0.75, 0.6031, 0.6875, 0.5, 0.75, 0.5, 0.75, 0.5, 0.6875, 0.5, 0.6875, 0.5, 0.75, 0.5, 0.75, 0.5, 0.6875, 0.5, 0.625, 0.6031, 0.625, 0.5, 0.625, 0.5, 0.625, 0.6031, 0.625, 0.6031, 0.625, 0.5, 0.625, 0.5, 0.625, 0.6031, 0.6875, 0.75, 0.625, 0.75, 0.625, 0.75, 0.6875, 0.75, 0.6875, 0.75, 0.625, 0.75, 0.625, 0.75, 0.6875, 0.75, 0.6875, 0.6031, 0.6875, 0.75, 0.6875, 0.75, 0.6875, 0.6031, 0.6875, 0.6031, 0.6875, 0.75, 0.6875, 0.75, 0.6875, 0.6031, 0.625, 0.5, 0.6875, 0.5, 0.6875, 0.5, 0.625, 0.5, 0.625, 0.5, 0.6875, 0.5, 0.6875, 0.5, 0.625, 0.5, 0.6875, 0.5, 0.6875, 0.6031, 0.6875, 0.6031, 0.6875, 0.5, 0.6875, 0.5, 0.6875, 0.6031, 0.6875, 0.6031, 0.6875, 0.5, 0.625, 0.75, 0.625, 0.6031, 0.625, 0.6031, 0.625, 0.75, 0.625, 0.75, 0.625, 0.6031, 0.625, 0.6031, 0.625, 0.75, 0.75, 0.5, 0.75, 0.6031, 0.75, 0.6031, 0.75, 0.5, 0.75, 0.5, 0.75, 0.6031, 0.75, 0.6031, 0.75, 0.5, 0.6875, 0.75, 0.6875, 0.6031, 0.6875, 0.6031, 0.6875, 0.75, 0.6875, 0.75, 0.6875, 0.6031, 0.6875, 0.6031, 0.6875, 0.75, 0.75, 0.75, 0.75, 0.6031, 0.75, 0.6031, 0.75, 0.75, 0.75, 0.75, 0.75, 0.6031, 0.75, 0.6031, 0.75, 0.75, 0.8125, 0.5, 0.8125, 0.6031, 0.8125, 0.6031, 0.8125, 0.5, 0.8125, 0.5, 0.8125, 0.6031, 0.8125, 0.6031, 0.8125, 0.5, 0.875, 0.5, 0.875, 0.6031, 0.875, 0.6031, 0.875, 0.5, 0.875, 0.5, 0.875, 0.6031, 0.875, 0.6031, 0.875, 0.5, 0.8125, 0.75, 0.8125, 0.6031, 0.8125, 0.6031, 0.8125, 0.75, 0.8125, 0.75, 0.8125, 0.6031, 0.8125, 0.6031, 0.8125, 0.75, 0.625, 0.75, 0.625, 0.6031, 0.625, 0.6031, 0.625, 0.75, 0.8125, 0.5, 0.8125, 0.6031, 0.8125, 0.6031, 0.8125, 0.5, 0.6875, 0.5, 0.6875, 0.6031, 0.6875, 0.6031, 0.6875, 0.5, 0.6875, 0.75, 0.6875, 0.6031, 0.6875, 0.6031, 0.6875, 0.75, 0.8125, 0.75, 0.8125, 0.6031, 0.8125, 0.6031, 0.8125, 0.75, 0.75, 0.5, 0.75, 0.6031, 0.75, 0.6031, 0.75, 0.5, 0.75, 0.5, 0.8125, 0.5, 0.8125, 0.6031, 0.75, 0.6031, 0.6875, 0.5, 0.75, 0.5, 0.75, 0.6031, 0.6875, 0.6031, 0.625, 0.5, 0.6875, 0.5, 0.6875, 0.6031, 0.625, 0.6031, 0.8125, 0.5, 0.875, 0.5, 0.875, 0.6031, 0.8125, 0.6031, 0.75, 0.5, 0.75, 0.6043, 0.75, 0.6031, 0.75, 0.5, 0.875, 0.5, 0.875, 0.6043, 0.875, 0.6031, 0.875, 0.5, 0.75, 0.75, 0.75, 0.6043, 0.75, 0.6031, 0.75, 0.75, 0.625, 0.75, 0.625, 0.6043, 0.625, 0.6031, 0.625, 0.75, 0.8125, 0.5, 0.8125, 0.6043, 0.8125, 0.6031, 0.8125, 0.5, 0.6875, 0.5, 0.6875, 0.6043, 0.6875, 0.6031, 0.6875, 0.5, 0.75, 0.75, 0.75, 0.6031, 0.75, 0.6031, 0.75, 0.75, 0.875, 0.5, 0.875, 0.6031, 0.875, 0.6031, 0.875, 0.5, 0.6875, 0.75, 0.6875, 0.6031, 0.6875, 0.6043, 0.6875, 0.75, 0.625, 0.75, 0.625, 0.6031, 0.625, 0.6043, 0.625, 0.75, 0.8125, 0.75, 0.8125, 0.6031, 0.8125, 0.6043, 0.8125, 0.75, 0.8125, 0.5, 0.8125, 0.6031, 0.8125, 0.6043, 0.8125, 0.5, 0.75, 0.5, 0.75, 0.6031, 0.75, 0.6043, 0.75, 0.5, 0.6875, 0.5, 0.6875, 0.6031, 0.6875, 0.6043, 0.6875, 0.5, 0.8125, 0.75, 0.8125, 0.6043, 0.8125, 0.6031, 0.8125, 0.75, 0.6875, 0.75, 0.6875, 0.6043, 0.6875, 0.6031, 0.6875, 0.75, 0.75, 0.5, 0.75, 0.5, 0.75, 0.6031, 0.75, 0.6031, 0.8125, 0.75, 0.8125, 0.75, 0.8125, 0.6031, 0.8125, 0.6031, 0.75, 0.75, 0.75, 0.6031, 0.75, 0.6043, 0.75, 0.75, 0.6875, 0.5, 0.6875, 0.5, 0.6875, 0.6031, 0.6875, 0.6031, 0.75, 0.75, 0.75, 0.75, 0.75, 0.6031, 0.75, 0.6031, 0.625, 0.5, 0.625, 0.5, 0.625, 0.6031, 0.625, 0.6031, 0.6875, 0.75, 0.6875, 0.75, 0.6875, 0.6031, 0.6875, 0.6031, 0.8125, 0.5, 0.8125, 0.5, 0.8125, 0.6031, 0.8125, 0.6031, 0.875, 0.75, 0.875, 0.75, 0.875, 0.6031, 0.875, 0.6031, 0.875, 0.5, 0.875, 0.6031, 0.875, 0.6043, 0.875, 0.5, 0.125, 0.75, 0.1875, 0.75, 0.1875, 0.75, 0.125, 0.75, 0.4583, 0.1469, 0.375, 0.1469, 0.375, 0.1469, 0.4583, 0.1469, 0.4583, 0.5, 0.5417, 0.5, 0.5417, 0.6031, 0.4583, 0.6031, 0.375, 0.5, 0.4583, 0.5, 0.4583, 0.6031, 0.375, 0.6031, 0.25, 0.5, 0.3125, 0.5, 0.3125, 0.6031, 0.25, 0.6031, 0.1875, 0.5, 0.25, 0.5, 0.25, 0.6031, 0.1875, 0.6031, 0.125, 0.5, 0.1875, 0.5, 0.1875, 0.6031, 0.125, 0.6031, 0.3125, 0.5, 0.375, 0.5, 0.375, 0.6031, 0.3125, 0.6031, 0.5417, 0.5, 0.625, 0.5, 0.625, 0.6031, 0.5417, 0.6031, 0.5417, 0.0, 0.625, 0.0, 0.625, 0.1469, 0.5417, 0.1469, 0.5417, 0.0, 0.5417, 0.1469, 0.5417, 0.1469, 0.5417, 0.0, 0.125, 0.6031, 0.125, 0.75, 0.125, 0.75, 0.125, 0.6031, 0.4583, 0.1469, 0.375, 0.1469, 0.375, 0.1469, 0.4583, 0.1469, 0.375, 0.9375, 0.4583, 0.9375, 0.4583, 0.9375, 0.375, 0.9375, 0.375, 0.9375, 0.4583, 0.9375, 0.4583, 0.9375, 0.375, 0.9375, 0.5417, 0.1469, 0.4583, 0.1469, 0.4583, 0.1469, 0.5417, 0.1469, 0.5417, 0.0, 0.5417, 0.1469, 0.5417, 0.1469, 0.5417, 0.0, 0.125, 0.6031, 0.125, 0.75, 0.125, 0.75, 0.125, 0.6031, 0.5417, 0.0, 0.5417, 0.1469, 0.5417, 0.1469, 0.5417, 0.0, 0.125, 0.6031, 0.125, 0.75, 0.125, 0.75, 0.125, 0.6031, 0.4583, 0.1469, 0.375, 0.1469, 0.375, 0.1469, 0.4583, 0.1469, 0.375, 0.9375, 0.4583, 0.9375, 0.4583, 0.9375, 0.375, 0.9375, 0.5417, 0.9375, 0.5417, 1.0, 0.5417, 1.0, 0.5417, 0.9375, 0.4583, 0.9375, 0.5417, 0.9375, 0.5417, 0.9375, 0.4583, 0.9375, 0.125, 0.75, 0.1875, 0.75, 0.1875, 0.75, 0.125, 0.75, 0.5417, 0.1469, 0.4583, 0.1469, 0.4583, 0.1469, 0.5417, 0.1469, 0.5417, 0.0, 0.5417, 0.1469, 0.5417, 0.1469, 0.5417, 0.0, 0.125, 0.6031, 0.125, 0.75, 0.125, 0.75, 0.125, 0.6031, 0.4583, 0.1469, 0.375, 0.1469, 0.375, 0.1469, 0.4583, 0.1469, 0.375, 0.9375, 0.4583, 0.9375, 0.4583, 0.9375, 0.375, 0.9375, 0.4583, 0.9375, 0.5417, 0.9375, 0.5417, 0.9375, 0.4583, 0.9375, 0.125, 0.75, 0.1875, 0.75, 0.1875, 0.75, 0.125, 0.75, 0.5417, 0.1469, 0.4583, 0.1469, 0.4583, 0.1469, 0.5417, 0.1469, 0.125, 0.6031, 0.125, 0.75, 0.125, 0.75, 0.125, 0.6031, 0.4583, 0.1469, 0.375, 0.1469, 0.375, 0.1469, 0.4583, 0.1469, 0.375, 0.9375, 0.4583, 0.9375, 0.4583, 0.9375, 0.375, 0.9375, 0.5417, 0.1469, 0.4583, 0.1469, 0.4583, 0.1469, 0.5417, 0.1469, 0.4583, 0.9375, 0.5417, 0.9375, 0.5417, 0.9375, 0.4583, 0.9375, 0.125, 0.75, 0.1875, 0.75, 0.1875, 0.75, 0.125, 0.75, 0.5417, 0.1469, 0.4583, 0.1469, 0.4583, 0.1469, 0.5417, 0.1469, 0.375, 0.9375, 0.4583, 0.9375, 0.4583, 0.9375, 0.375, 0.9375, 0.5417, 0.1469, 0.4583, 0.1469, 0.4583, 0.1469, 0.5417, 0.1469, 0.125, 0.75, 0.1875, 0.75, 0.1875, 0.75, 0.125, 0.75, 0.4583, 0.9375, 0.5417, 0.9375, 0.5417, 0.9375, 0.4583, 0.9375, 0.5417, 0.0, 0.5417, 0.1469, 0.5417, 0.1469, 0.5417, 0.0, 0.4583, 0.9375, 0.5417, 0.9375, 0.5417, 0.9375, 0.4583, 0.9375, 0.125, 0.75, 0.1875, 0.75, 0.1875, 0.75, 0.125, 0.75, 0.4583, 0.1469, 0.375, 0.1469, 0.375, 0.1469, 0.4583, 0.1469, 0.125, 0.6031, 0.125, 0.75, 0.125, 0.75, 0.125, 0.6031, 0.5417, 0.0, 0.5417, 0.1469, 0.5417, 0.1469, 0.5417, 0.0, 0.5417, 0.0, 0.5417, 0.1469, 0.5417, 0.1469, 0.5417, 0.0, 0.125, 0.6031, 0.125, 0.75, 0.125, 0.75, 0.125, 0.6031, 0.4583, 0.1469, 0.375, 0.1469, 0.375, 0.1469, 0.4583, 0.1469, 0.375, 0.9375, 0.4583, 0.9375, 0.4583, 0.9375, 0.375, 0.9375, 0.375, 0.0, 0.4583, 0.0, 0.4583, 0.1469, 0.375, 0.1469, 0.4583, 0.0, 0.5417, 0.0, 0.5417, 0.1469, 0.4583, 0.1469, 0.4583, 0.9375, 0.5417, 0.9375, 0.5417, 1.0, 0.4583, 1.0, 0.375, 0.9375, 0.4583, 0.9375, 0.4583, 1.0, 0.375, 1.0, 0.5417, 0.0, 0.5417, 0.0, 0.5417, 0.0, 0.5417, 0.0, 0.5417, 0.9375, 0.5417, 0.9375, 0.5417, 0.9375, 0.5417, 0.9375, 0.4583, 0.9375, 0.5417, 0.9375, 0.5417, 0.9375, 0.4583, 0.9375, 0.5417, 0.0, 0.5417, 0.0, 0.5417, 0.0, 0.5417, 0.0, 0.5417, 0.9375, 0.5417, 0.9375, 0.5417, 0.9375, 0.5417, 0.9375, 0.4583, 0.1469, 0.375, 0.1469, 0.375, 0.1469, 0.4583, 0.1469, 0.5417, 0.0, 0.5417, 0.0, 0.5417, 0.0, 0.5417, 0.0, 0.5417, 0.1469, 0.4583, 0.1469, 0.4583, 0.1469, 0.5417, 0.1469, 0.5417, 0.9375, 0.5417, 1.0, 0.5417, 1.0, 0.5417, 0.9375, 0.375, 0.9375, 0.4583, 0.9375, 0.4583, 0.9375, 0.375, 0.9375, 0.5417, 0.0, 0.5417, 0.1469, 0.5417, 0.1469, 0.5417, 0.0, 0.125, 0.75, 0.1875, 0.75, 0.1875, 0.75, 0.125, 0.75, 0.5417, 0.0, 0.5417, 0.0, 0.5417, 0.0, 0.5417, 0.0, 0.125, 0.6031, 0.125, 0.75, 0.125, 0.75, 0.125, 0.6031, 0.5417, 0.9375, 0.5417, 0.9375, 0.5417, 0.9375, 0.5417, 0.9375, 0.5417, 0.9375, 0.5417, 0.9375, 0.5417, 0.9375, 0.5417, 0.9375, 0.5417, 0.9375, 0.5417, 1.0, 0.5417, 1.0, 0.5417, 0.9375, 0.5417, 0.9375, 0.5417, 1.0, 0.5417, 1.0, 0.5417, 0.9375, 0.5417, 0.9375, 0.5417, 1.0, 0.5417, 1.0, 0.5417, 0.9375, 0.5417, 0.9375, 0.5417, 1.0, 0.5417, 1.0, 0.5417, 0.9375, 0.5417, 0.0, 0.5417, 0.1469, 0.5417, 0.1469, 0.5417, 0.0, 0.125, 0.6031, 0.125, 0.75, 0.125, 0.75, 0.125, 0.6031, 0.4583, 0.1469, 0.375, 0.1469, 0.375, 0.1469, 0.4583, 0.1469, 0.5417, 0.9375, 0.5417, 1.0, 0.5417, 1.0, 0.5417, 0.9375, 0.5417, 0.0, 0.5417, 0.1469, 0.5417, 0.1469, 0.5417, 0.0, 0.125, 0.6031, 0.125, 0.75, 0.125, 0.75, 0.125, 0.6031, 0.4583, 0.1469, 0.375, 0.1469, 0.375, 0.1469, 0.4583, 0.1469, 0.375, 0.9375, 0.4583, 0.9375, 0.4583, 0.9375, 0.375, 0.9375, 0.4583, 0.9375, 0.5417, 0.9375, 0.5417, 0.9375, 0.4583, 0.9375, 0.125, 0.75, 0.1875, 0.75, 0.1875, 0.75, 0.125, 0.75, 0.5417, 0.1469, 0.4583, 0.1469, 0.4583, 0.1469, 0.5417, 0.1469, 0.375, 0.9375, 0.4583, 0.9375, 0.4583, 0.9375, 0.375, 0.9375, 0.4583, 0.1469, 0.375, 0.1469, 0.375, 0.1469, 0.4583, 0.1469, 0.375, 0.9375, 0.4583, 0.9375, 0.4583, 0.9375, 0.375, 0.9375, 0.5417, 0.1469, 0.4583, 0.1469, 0.4583, 0.1469, 0.5417, 0.1469, 0.125, 0.75, 0.1875, 0.75, 0.1875, 0.75, 0.125, 0.75, 0.5417, 0.9375, 0.5417, 1.0, 0.5417, 1.0, 0.5417, 0.9375, 0.4583, 0.9375, 0.5417, 0.9375, 0.5417, 0.9375, 0.4583, 0.9375, 0.125, 0.75, 0.1875, 0.75, 0.1875, 0.75, 0.125, 0.75, 0.5417, 0.1469, 0.4583, 0.1469, 0.4583, 0.1469, 0.5417, 0.1469, 0.5417, 0.1469, 0.4583, 0.1469, 0.4583, 0.1469, 0.5417, 0.1469, 0.125, 0.75, 0.1875, 0.75, 0.1875, 0.75, 0.125, 0.75, 0.4583, 0.9375, 0.5417, 0.9375, 0.5417, 0.9375, 0.4583, 0.9375, 0.5417, 0.9375, 0.5417, 1.0, 0.5417, 1.0, 0.5417, 0.9375, 0.125, 0.6031, 0.125, 0.75, 0.125, 0.75, 0.125, 0.6031, 0.5417, 0.0, 0.5417, 0.1469, 0.5417, 0.1469, 0.5417, 0.0, 0.5417, 0.9375, 0.5417, 1.0, 0.5417, 1.0, 0.5417, 0.9375, 0.4583, 0.9375, 0.5417, 0.9375, 0.5417, 0.9375, 0.4583, 0.9375, 0.5417, 0.1469, 0.4583, 0.1469, 0.4583, 0.1469, 0.5417, 0.1469, 0.125, 0.75, 0.1875, 0.75, 0.1875, 0.75, 0.125, 0.75, 0.4583, 0.9375, 0.5417, 0.9375, 0.5417, 0.9375, 0.4583, 0.9375, 0.5417, 0.9375, 0.5417, 1.0, 0.5417, 1.0, 0.5417, 0.9375, 0.375, 0.9375, 0.4583, 0.9375, 0.4583, 0.9375, 0.375, 0.9375, 0.4583, 0.1469, 0.375, 0.1469, 0.375, 0.1469, 0.4583, 0.1469, 0.125, 0.6031, 0.125, 0.75, 0.125, 0.75, 0.125, 0.6031, 0.5417, 0.0, 0.5417, 0.1469, 0.5417, 0.1469, 0.5417, 0.0])
me_cube_001.update()

# ---- objects
ob_torso = bpy.data.objects.new('torso', me_cube)
ob_light = bpy.data.objects.new('Light', light_light)
ob_camera = bpy.data.objects.new('Camera', cam_camera)
ob_hand_left = bpy.data.objects.new('hand_left', me_cube_001)

# ---- transforms, parenting, visibility, modifiers, constraints
ob_torso.location = (0.0, 0.0, 0.0)
ob_torso.lock_rotations_4d = False
ob_torso.empty_display_type = 'ARROWS'
ob_torso.lineart.crease_threshold = 0.0
_m = ob_torso.modifiers.new('Mirror.001', 'MIRROR')
_m.use_clip = True
ob_light.location = (4.076, 1.005, 5.904)
ob_light.rotation_euler = (0.6503, 0.05522, 1.866)
ob_light.lock_rotations_4d = False
ob_light.empty_display_type = 'ARROWS'
ob_light.color = (0.0, 0.0, 0.0, 0.0)
ob_light.lineart.crease_threshold = 0.0
ob_camera.location = (7.359, -6.926, 4.958)
ob_camera.rotation_euler = (1.109, 0.0, 0.8149)
ob_camera.lock_rotations_4d = False
ob_camera.empty_display_type = 'ARROWS'
ob_camera.color = (0.0, 0.0, 0.0, 0.0)
ob_camera.display_type = 'WIRE'
ob_camera.lineart.crease_threshold = 0.0
ob_hand_left.location = (12.25, 0.416, -4.291)

# ---- collection membership
col_collection.objects.link(ob_torso)
col_collection.objects.link(ob_light)
col_collection.objects.link(ob_camera)
col_collection.objects.link(ob_hand_left)

# ---- scene / render settings (as saved in the file)
scene.camera = ob_camera
scene.frame_start = 1; scene.frame_end = 250; scene.frame_set(1)
scene.render.engine = 'BLENDER_EEVEE_NEXT'
scene.cycles.sampling_pattern = 'TABULATED_SOBOL'
bpy.context.view_layer.update()
